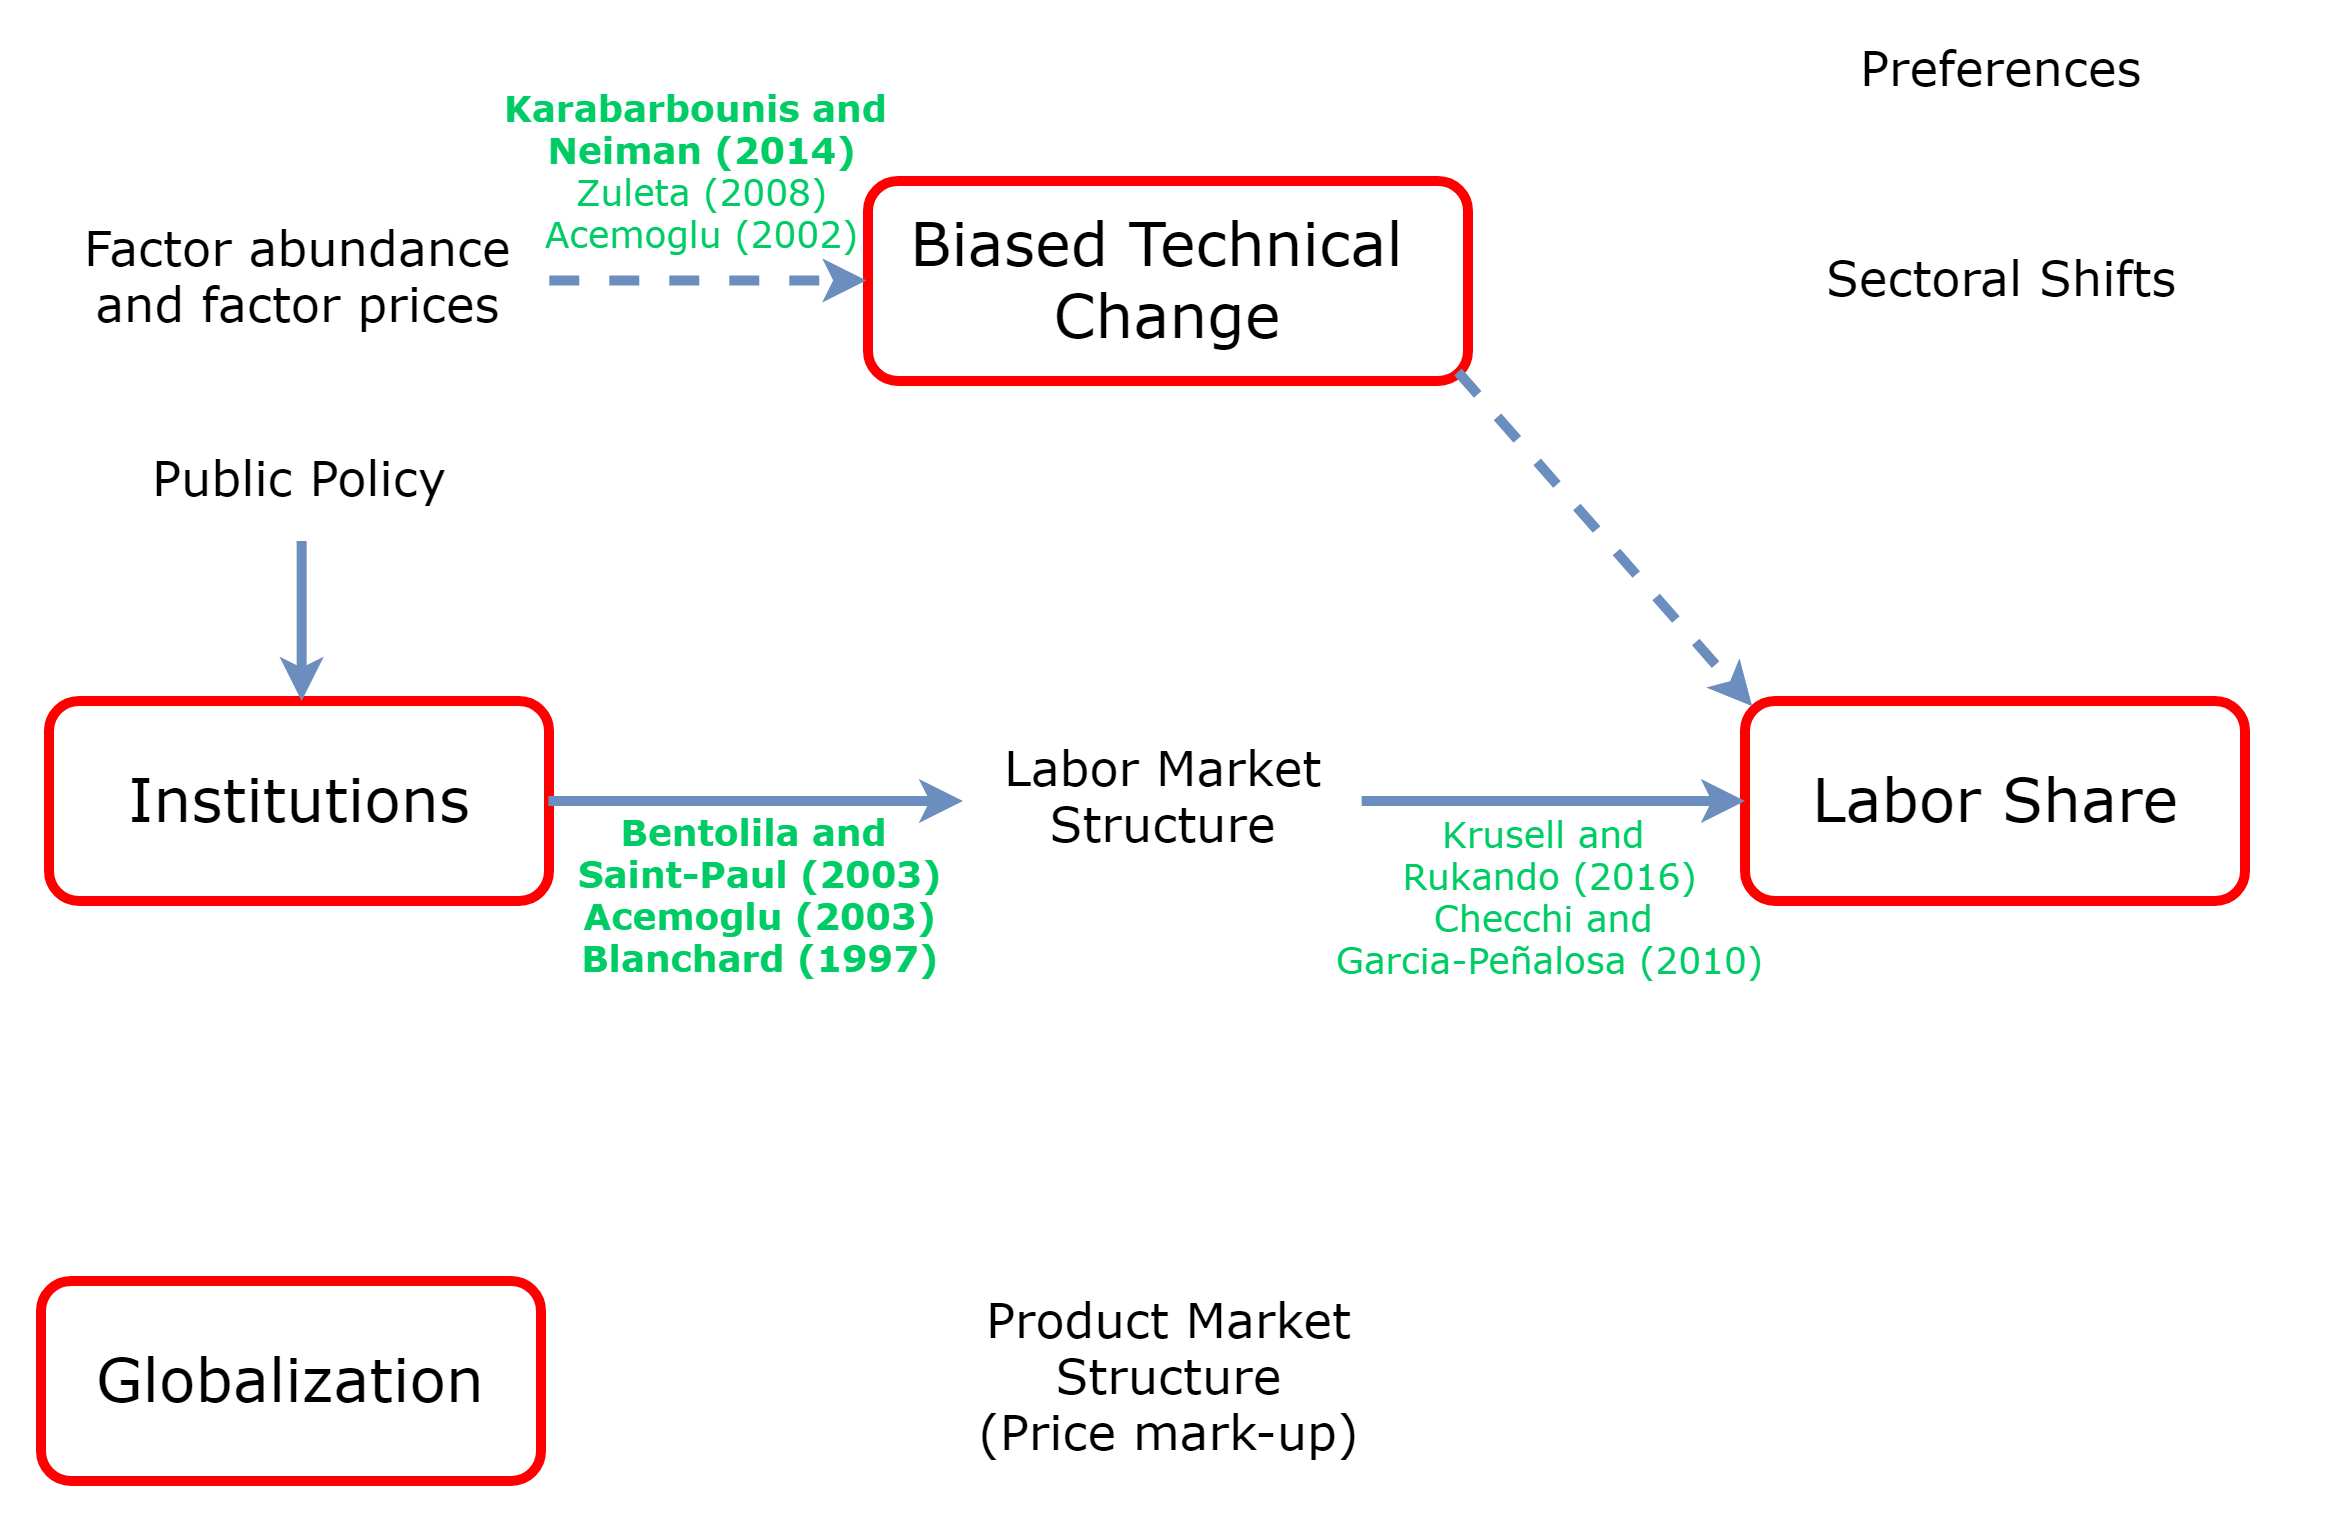

The diagram above was exported from draw.io. Its source (the exported page's mxGraphModel, read from the mxfile embedded in the PNG):
<mxGraphModel dx="1683" dy="835" grid="1" gridSize="20" guides="1" tooltips="1" connect="1" arrows="1" fold="1" page="1" pageScale="1" pageWidth="1169" pageHeight="827" math="0" shadow="0">
  <root>
    <mxCell id="0" />
    <mxCell id="JsISFIHcQM818T6yflgp-153" value="White back" style="locked=1;" parent="0" />
    <mxCell id="JsISFIHcQM818T6yflgp-154" value="" style="whiteSpace=wrap;html=1;strokeColor=none;" vertex="1" parent="JsISFIHcQM818T6yflgp-153">
      <mxGeometry y="20" width="1164" height="760" as="geometry" />
    </mxCell>
    <mxCell id="1" style="locked=1;" parent="0" />
    <mxCell id="JsISFIHcQM818T6yflgp-96" value="&lt;div style=&quot;text-align: center&quot;&gt;&lt;span style=&quot;font-size: 30px&quot;&gt;Biased Technical&amp;nbsp;&lt;/span&gt;&lt;/div&gt;&lt;font style=&quot;font-size: 30px&quot;&gt;&lt;div style=&quot;text-align: center&quot;&gt;&lt;span&gt;Change&lt;/span&gt;&lt;/div&gt;&lt;/font&gt;" style="text;html=1;resizable=0;points=[];autosize=1;align=center;verticalAlign=middle;spacingTop=-4;fontFamily=Verdana;fontColor=#000000;strokeColor=#FF0000;rounded=1;strokeWidth=5;" vertex="1" parent="1">
      <mxGeometry x="433.5" y="110" width="300" height="100" as="geometry" />
    </mxCell>
    <mxCell id="JsISFIHcQM818T6yflgp-97" value="&lt;div style=&quot;text-align: center&quot;&gt;&lt;span style=&quot;font-size: 30px&quot;&gt;Institutions&lt;/span&gt;&lt;/div&gt;" style="text;html=1;resizable=0;points=[];autosize=1;align=center;verticalAlign=middle;spacingTop=-4;fontFamily=Verdana;fontColor=#000000;strokeColor=#FF0000;rounded=1;strokeWidth=5;" vertex="1" parent="1">
      <mxGeometry x="24" y="370" width="250" height="100" as="geometry" />
    </mxCell>
    <mxCell id="JsISFIHcQM818T6yflgp-98" value="&lt;div style=&quot;text-align: center&quot;&gt;&lt;span style=&quot;font-size: 30px&quot;&gt;Globalization&lt;/span&gt;&lt;/div&gt;" style="text;html=1;resizable=0;points=[];autosize=1;align=center;verticalAlign=middle;spacingTop=-4;fontFamily=Verdana;fontColor=#000000;strokeColor=#FF0000;rounded=1;strokeWidth=5;" vertex="1" parent="1">
      <mxGeometry x="20" y="660" width="250" height="100" as="geometry" />
    </mxCell>
    <mxCell id="JsISFIHcQM818T6yflgp-99" value="&lt;div style=&quot;text-align: center&quot;&gt;&lt;span style=&quot;font-size: 30px&quot;&gt;Labor Share&lt;/span&gt;&lt;/div&gt;" style="text;html=1;resizable=0;points=[];autosize=1;align=center;verticalAlign=middle;spacingTop=-4;fontFamily=Verdana;fontColor=#000000;strokeColor=#FF0000;rounded=1;strokeWidth=5;" vertex="1" parent="1">
      <mxGeometry x="872" y="370" width="250" height="100" as="geometry" />
    </mxCell>
    <mxCell id="JsISFIHcQM818T6yflgp-100" value="1" style="locked=1;" parent="0" />
    <mxCell id="JsISFIHcQM818T6yflgp-101" value="&lt;font style=&quot;font-size: 24px&quot;&gt;Factor abundance&lt;br&gt;and factor prices&lt;/font&gt;" style="text;html=1;resizable=0;points=[];autosize=1;align=center;verticalAlign=middle;spacingTop=-4;fontColor=#000000;fontFamily=Verdana;" vertex="1" parent="JsISFIHcQM818T6yflgp-100">
      <mxGeometry x="24" y="130" width="250" height="60" as="geometry" />
    </mxCell>
    <mxCell id="JsISFIHcQM818T6yflgp-102" value="&lt;span style=&quot;font-size: 24px&quot;&gt;Sectoral Shifts&lt;/span&gt;&lt;br&gt;" style="text;html=1;resizable=0;points=[];autosize=1;align=center;verticalAlign=middle;spacingTop=-4;fontColor=#000000;fontFamily=Verdana;" vertex="1" parent="JsISFIHcQM818T6yflgp-100">
      <mxGeometry x="900" y="135" width="200" height="50" as="geometry" />
    </mxCell>
    <mxCell id="JsISFIHcQM818T6yflgp-103" value="&lt;font style=&quot;font-size: 24px&quot;&gt;Labor Market&lt;br&gt;Structure&lt;/font&gt;&lt;br&gt;" style="text;html=1;resizable=0;points=[];autosize=1;align=center;verticalAlign=middle;spacingTop=-4;fontColor=#000000;fontFamily=Verdana;" vertex="1" parent="JsISFIHcQM818T6yflgp-100">
      <mxGeometry x="481" y="390" width="200" height="60" as="geometry" />
    </mxCell>
    <mxCell id="JsISFIHcQM818T6yflgp-104" value="&lt;span style=&quot;font-size: 24px&quot;&gt;Preferences&lt;/span&gt;&lt;br&gt;" style="text;html=1;resizable=0;points=[];autosize=1;align=center;verticalAlign=middle;spacingTop=-4;fontColor=#000000;fontFamily=Verdana;" vertex="1" parent="JsISFIHcQM818T6yflgp-100">
      <mxGeometry x="900" y="30" width="200" height="50" as="geometry" />
    </mxCell>
    <mxCell id="JsISFIHcQM818T6yflgp-105" value="&lt;span style=&quot;font-size: 24px&quot;&gt;Public Policy&lt;/span&gt;&lt;br&gt;" style="text;html=1;resizable=0;points=[];autosize=1;align=center;verticalAlign=middle;spacingTop=-4;fontColor=#000000;fontFamily=Verdana;" vertex="1" parent="JsISFIHcQM818T6yflgp-100">
      <mxGeometry x="24" y="230" width="250" height="60" as="geometry" />
    </mxCell>
    <mxCell id="JsISFIHcQM818T6yflgp-106" value="&lt;font style=&quot;font-size: 24px&quot;&gt;&lt;font style=&quot;font-size: 24px&quot;&gt;Product Market&lt;br&gt;Structure&lt;br&gt;&lt;/font&gt;(Price mark-up)&lt;/font&gt;&lt;br&gt;" style="text;html=1;resizable=0;points=[];autosize=1;align=center;verticalAlign=middle;spacingTop=-4;fontColor=#000000;fontFamily=Verdana;" vertex="1" parent="JsISFIHcQM818T6yflgp-100">
      <mxGeometry x="458.5" y="660" width="250" height="100" as="geometry" />
    </mxCell>
    <mxCell id="JsISFIHcQM818T6yflgp-107" value="2" style="locked=1;" parent="0" />
    <mxCell id="JsISFIHcQM818T6yflgp-108" value="" style="endArrow=classic;html=1;fontFamily=Verdana;fontColor=#000000;startArrow=none;startFill=0;strokeWidth=5;strokeColor=#6c8ebf;endFill=1;fillColor=#dae8fc;shadow=0;exitX=0.997;exitY=0.502;exitDx=0;exitDy=0;exitPerimeter=0;" edge="1" parent="JsISFIHcQM818T6yflgp-107">
      <mxGeometry width="50" height="50" relative="1" as="geometry">
        <mxPoint x="273.66666666666674" y="420" as="sourcePoint" />
        <mxPoint x="481" y="420" as="targetPoint" />
      </mxGeometry>
    </mxCell>
    <mxCell id="JsISFIHcQM818T6yflgp-109" value="" style="endArrow=classic;html=1;fontFamily=Verdana;fontColor=#000000;startArrow=none;startFill=0;strokeWidth=5;strokeColor=#6c8ebf;endFill=1;fillColor=#dae8fc;shadow=0;exitX=0.998;exitY=0.492;exitDx=0;exitDy=0;exitPerimeter=0;" edge="1" parent="JsISFIHcQM818T6yflgp-107">
      <mxGeometry width="50" height="50" relative="1" as="geometry">
        <mxPoint x="680.3333333333335" y="420" as="sourcePoint" />
        <mxPoint x="872" y="420" as="targetPoint" />
      </mxGeometry>
    </mxCell>
    <mxCell id="JsISFIHcQM818T6yflgp-110" value="" style="endArrow=classic;html=1;fontFamily=Verdana;fontColor=#000000;startArrow=none;startFill=0;strokeWidth=5;strokeColor=#6c8ebf;endFill=1;fillColor=#dae8fc;shadow=0;entryX=0.503;entryY=-0.005;entryDx=0;entryDy=0;entryPerimeter=0;exitX=0.502;exitY=1;exitDx=0;exitDy=0;exitPerimeter=0;" edge="1" parent="JsISFIHcQM818T6yflgp-107">
      <mxGeometry width="50" height="50" relative="1" as="geometry">
        <mxPoint x="150.33333333333348" y="290" as="sourcePoint" />
        <mxPoint x="150.33333333333348" y="370" as="targetPoint" />
      </mxGeometry>
    </mxCell>
    <mxCell id="JsISFIHcQM818T6yflgp-111" value="&lt;font style=&quot;font-size: 18px&quot;&gt;&lt;b&gt;&lt;font style=&quot;font-size: 18px&quot;&gt;Bentolila and &lt;br&gt;Saint-Paul (2003)&lt;br&gt;&lt;/font&gt;Acemoglu (2003)&lt;br&gt;Blanchard (1997)&lt;/b&gt;&lt;/font&gt;&lt;br&gt;" style="text;html=1;resizable=0;points=[];autosize=1;align=center;verticalAlign=middle;spacingTop=-4;fontColor=#00CC66;fontFamily=Verdana;" vertex="1" parent="JsISFIHcQM818T6yflgp-107">
      <mxGeometry x="280" y="435" width="200" height="70" as="geometry" />
    </mxCell>
    <mxCell id="JsISFIHcQM818T6yflgp-112" value="&lt;font style=&quot;font-size: 18px&quot;&gt;&lt;span&gt;Krusell and&amp;nbsp;&lt;/span&gt;&lt;br&gt;&lt;span&gt;Rukando (2016)&lt;br&gt;&lt;/span&gt;&lt;font style=&quot;font-size: 18px&quot;&gt;Checchi and &lt;br&gt;Garcia-Peñalosa (2010)&lt;br&gt;&lt;/font&gt;&lt;/font&gt;&lt;br&gt;" style="text;html=1;resizable=0;points=[];autosize=1;align=center;verticalAlign=middle;spacingTop=-4;fontColor=#00CC66;fontFamily=Verdana;" vertex="1" parent="JsISFIHcQM818T6yflgp-107">
      <mxGeometry x="660" y="438" width="230" height="80" as="geometry" />
    </mxCell>
    <mxCell id="JsISFIHcQM818T6yflgp-113" value="3" style="locked=1;" parent="0" />
    <mxCell id="JsISFIHcQM818T6yflgp-114" value="" style="endArrow=classic;html=1;fontFamily=Verdana;fontColor=#000000;startArrow=none;startFill=0;strokeWidth=5;strokeColor=#6c8ebf;endFill=1;fillColor=#dae8fc;shadow=0;exitX=1;exitY=0.5;exitDx=0;exitDy=0;exitPerimeter=0;entryX=-0.004;entryY=0.496;entryDx=0;entryDy=0;entryPerimeter=0;dashed=1;" edge="1" parent="JsISFIHcQM818T6yflgp-113">
      <mxGeometry width="50" height="50" relative="1" as="geometry">
        <mxPoint x="274.14285714285734" y="159.71428571428578" as="sourcePoint" />
        <mxPoint x="432.7142857142858" y="159.71428571428578" as="targetPoint" />
      </mxGeometry>
    </mxCell>
    <mxCell id="JsISFIHcQM818T6yflgp-115" value="&lt;font style=&quot;font-size: 18px&quot;&gt;&lt;span style=&quot;font-size: 18px&quot;&gt;&lt;b&gt;Karabarbounis and &lt;br&gt;Neiman (2014)&lt;/b&gt;&lt;br&gt;&lt;/span&gt;Zuleta (2008)&lt;br&gt;Acemoglu (2002)&lt;/font&gt;&lt;br&gt;" style="text;html=1;resizable=0;points=[];autosize=1;align=center;verticalAlign=middle;spacingTop=-4;fontColor=#00CC66;fontFamily=Verdana;" vertex="1" parent="JsISFIHcQM818T6yflgp-113">
      <mxGeometry x="245.5" y="72.5" width="210" height="70" as="geometry" />
    </mxCell>
    <mxCell id="JsISFIHcQM818T6yflgp-116" value="" style="endArrow=classic;html=1;fontFamily=Verdana;fontColor=#000000;startArrow=none;startFill=0;strokeWidth=5;strokeColor=#6c8ebf;endFill=1;fillColor=#dae8fc;shadow=0;dashed=1;exitX=0.983;exitY=0.949;exitDx=0;exitDy=0;exitPerimeter=0;entryX=0.015;entryY=0.024;entryDx=0;entryDy=0;entryPerimeter=0;" edge="1" parent="JsISFIHcQM818T6yflgp-113">
      <mxGeometry width="50" height="50" relative="1" as="geometry">
        <mxPoint x="728.4285714285716" y="205.42857142857144" as="sourcePoint" />
        <mxPoint x="875.5714285714289" y="372.57142857142867" as="targetPoint" />
      </mxGeometry>
    </mxCell>
  </root>
</mxGraphModel>